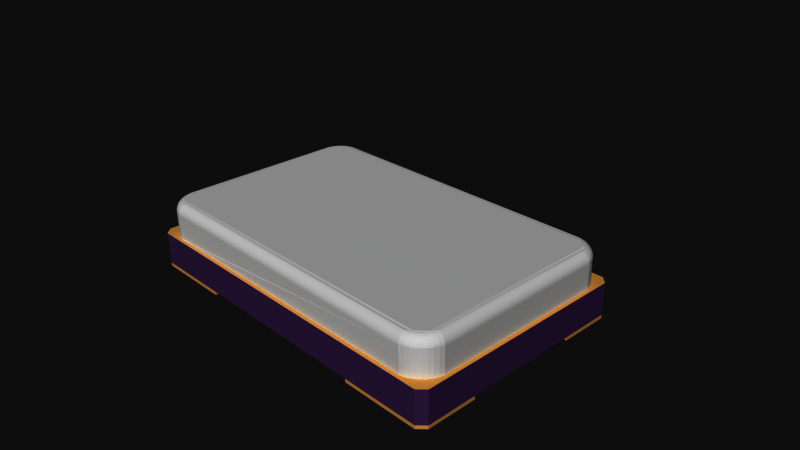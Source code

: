 # Source: 94.blend  (saved by Blender 2.72.0; exported with 4.5.12 LTS)
import bpy
from mathutils import Matrix  # noqa: F401  (used for matrix-valued properties, if any)

bpy.ops.wm.read_factory_settings(use_empty=True)
scene = bpy.context.scene
scene.name = 'Scene'

# ---- collections
col_collection_1 = bpy.data.collections.new('Collection 1'); scene.collection.children.link(col_collection_1)

# ---- materials (node trees are filled in below, after node groups)
mat_crystal = bpy.data.materials.new('crystal')
mat_crystal.alpha_threshold = 0.0
mat_crystal.use_transparent_shadow = False
mat_crystal.roughness = 0.5
mat_black = bpy.data.materials.new('black')
mat_black.alpha_threshold = 0.0
mat_black.use_transparent_shadow = False
mat_black.diffuse_color = (0.1866, 0.09327, 0.26, 1.0)
mat_black.specular_color = (0.1333, 0.03164, 0.1224)
mat_black.roughness = 0.5
mat_pads = bpy.data.materials.new('pads')
mat_pads.alpha_threshold = 0.0
mat_pads.use_transparent_shadow = False
mat_pads.diffuse_color = (0.8745, 0.5529, 0.2196, 1.0)
mat_pads.specular_color = (1.0, 0.7176, 0.1882)
mat_pads.roughness = 0.5

# ---- material node trees

# ---- world
world_world = bpy.data.worlds.new('World'); scene.world = world_world
world_world.color = (0.05088, 0.05088, 0.05088)
world_world.use_sun_shadow = False
world_world.sun_shadow_jitter_overblur = 0.0
world_world.cycles.sampling_method = 'MANUAL'
world_world.cycles.sample_map_resolution = 256

# ---- cameras
cam_camera = bpy.data.cameras.new('Camera')
cam_camera.clip_end = 100.0
cam_camera.lens = 35.0
cam_camera.sensor_width = 32.0
cam_camera.sensor_height = 18.0
cam_camera.ortho_scale = 7.314
cam_camera.dof.focus_distance = 0.0
cam_camera.dof.aperture_fstop = 128.0

# ---- meshes
me_94 = bpy.data.meshes.new('94')
me_94.from_pydata([(2.5, -0.45, 1.5), (-2.05, 0.0, -1.55), (-2.45, 0.0, 1.15), (-2.45, 0.0, -1.15), (-2.05, 0.0, 1.55), (2.113, 0.0, 1.545), (2.113, 0.35, 1.545), (2.174, 0.0, 1.53), (2.232, 0.0, 1.506), (2.285, 0.0, 1.474), (2.333, 0.0, 1.433), (2.374, 0.0, 1.385), (2.406, 0.0, 1.332), (2.43, 0.0, 1.274), (2.445, 0.0, 1.213), (2.445, 0.35, 1.213), (2.443, 0.376, 1.212), (2.428, 0.376, 1.273), (2.404, 0.376, 1.331), (2.372, 0.376, 1.384), (2.331, 0.376, 1.431), (2.284, 0.376, 1.472), (2.231, 0.376, 1.504), (2.173, 0.376, 1.528), (2.112, 0.376, 1.543), (2.436, 0.4013, 1.211), (2.422, 0.4013, 1.271), (2.398, 0.4013, 1.327), (2.366, 0.4013, 1.38), (2.326, 0.4013, 1.426), (2.28, 0.4013, 1.466), (2.227, 0.4013, 1.498), (2.171, 0.4013, 1.522), (2.111, 0.4013, 1.536), (2.425, 0.425, 1.209), (2.411, 0.425, 1.267), (2.388, 0.425, 1.322), (2.357, 0.425, 1.373), (2.319, 0.425, 1.419), (2.273, 0.425, 1.457), (2.222, 0.425, 1.488), (2.167, 0.425, 1.511), (2.109, 0.425, 1.525), (2.41, 0.4464, 1.207), (2.397, 0.4464, 1.263), (2.375, 0.4464, 1.316), (2.345, 0.4464, 1.364), (2.308, 0.4464, 1.408), (2.264, 0.4464, 1.445), (2.216, 0.4464, 1.475), (2.163, 0.4464, 1.497), (2.107, 0.4464, 1.51), (2.392, 0.4649, 1.204), (2.379, 0.4649, 1.257), (2.359, 0.4649, 1.307), (2.33, 0.4649, 1.354), (2.295, 0.4649, 1.395), (2.254, 0.4649, 1.43), (2.207, 0.4649, 1.459), (2.157, 0.4649, 1.479), (2.104, 0.4649, 1.492), (2.371, 0.4799, 1.201), (2.359, 0.4799, 1.25), (2.34, 0.4799, 1.298), (2.313, 0.4799, 1.341), (2.28, 0.4799, 1.38), (2.241, 0.4799, 1.413), (2.198, 0.4799, 1.44), (2.15, 0.4799, 1.459), (2.101, 0.4799, 1.471), (2.348, 0.491, 1.197), (2.318, 0.491, 1.287), (2.263, 0.491, 1.363), (2.187, 0.491, 1.418), (2.097, 0.491, 1.448), (2.296, 0.4977, 1.275), (2.175, 0.4977, 1.396), (2.445, 0.0, -1.213), (2.445, 0.35, -1.213), (2.43, 0.0, -1.274), (2.406, 0.0, -1.332), (2.374, 0.0, -1.385), (2.333, 0.0, -1.433), (2.285, 0.0, -1.474), (2.232, 0.0, -1.506), (2.174, 0.0, -1.53), (2.113, 0.0, -1.545), (2.113, 0.35, -1.545), (2.112, 0.376, -1.543), (2.173, 0.376, -1.528), (2.231, 0.376, -1.504), (2.284, 0.376, -1.472), (2.331, 0.376, -1.431), (2.372, 0.376, -1.384), (2.404, 0.376, -1.331), (2.428, 0.376, -1.273), (2.443, 0.376, -1.212), (2.111, 0.4013, -1.536), (2.171, 0.4013, -1.522), (2.227, 0.4013, -1.498), (2.28, 0.4013, -1.466), (2.326, 0.4013, -1.426), (2.366, 0.4013, -1.38), (2.398, 0.4013, -1.327), (2.422, 0.4013, -1.271), (2.436, 0.4013, -1.211), (2.109, 0.425, -1.525), (2.167, 0.425, -1.511), (2.222, 0.425, -1.488), (2.273, 0.425, -1.457), (2.319, 0.425, -1.419), (2.357, 0.425, -1.373), (2.388, 0.425, -1.322), (2.411, 0.425, -1.267), (2.425, 0.425, -1.209), (2.107, 0.4464, -1.51), (2.163, 0.4464, -1.497), (2.216, 0.4464, -1.475), (2.264, 0.4464, -1.445), (2.308, 0.4464, -1.408), (2.345, 0.4464, -1.364), (2.375, 0.4464, -1.316), (2.397, 0.4464, -1.263), (2.41, 0.4464, -1.207), (2.104, 0.4649, -1.492), (2.157, 0.4649, -1.479), (2.207, 0.4649, -1.459), (2.254, 0.4649, -1.43), (2.295, 0.4649, -1.395), (2.33, 0.4649, -1.354), (2.359, 0.4649, -1.307), (2.379, 0.4649, -1.257), (2.392, 0.4649, -1.204), (2.101, 0.4799, -1.471), (2.15, 0.4799, -1.459), (2.198, 0.4799, -1.44), (2.241, 0.4799, -1.413), (2.28, 0.4799, -1.38), (2.313, 0.4799, -1.341), (2.34, 0.4799, -1.298), (2.359, 0.4799, -1.25), (2.371, 0.4799, -1.201), (2.097, 0.491, -1.448), (2.143, 0.491, -1.437), (2.187, 0.491, -1.418), (2.227, 0.491, -1.394), (2.294, 0.491, -1.327), (2.318, 0.491, -1.287), (2.337, 0.491, -1.243), (2.348, 0.491, -1.197), (2.175, 0.4977, -1.396), (2.245, 0.4977, -1.345), (2.296, 0.4977, -1.275), (-2.113, 0.35, -1.545), (-2.119, 0.0, -1.544), (-2.174, 0.35, -1.53), (-2.187, 0.0, -1.526), (-2.232, 0.35, -1.506), (-2.25, 0.0, -1.496), (-2.285, 0.35, -1.474), (-2.307, 0.0, -1.456), (-2.333, 0.35, -1.433), (-2.356, 0.0, -1.407), (-2.374, 0.35, -1.385), (-2.396, 0.0, -1.35), (-2.406, 0.35, -1.332), (-2.426, 0.0, -1.287), (-2.43, 0.35, -1.274), (-2.444, 0.0, -1.219), (-2.445, 0.35, -1.213), (-2.112, 0.376, -1.543), (-2.173, 0.376, -1.528), (-2.231, 0.376, -1.504), (-2.284, 0.376, -1.472), (-2.331, 0.376, -1.431), (-2.372, 0.376, -1.384), (-2.404, 0.376, -1.331), (-2.428, 0.376, -1.273), (-2.443, 0.376, -1.212), (-2.436, 0.4013, -1.211), (-2.422, 0.4013, -1.271), (-2.398, 0.4013, -1.327), (-2.366, 0.4013, -1.38), (-2.326, 0.4013, -1.426), (-2.28, 0.4013, -1.466), (-2.227, 0.4013, -1.498), (-2.171, 0.4013, -1.522), (-2.111, 0.4013, -1.536), (-2.425, 0.425, -1.209), (-2.411, 0.425, -1.267), (-2.388, 0.425, -1.322), (-2.357, 0.425, -1.373), (-2.319, 0.425, -1.419), (-2.273, 0.425, -1.457), (-2.222, 0.425, -1.488), (-2.167, 0.425, -1.511), (-2.109, 0.425, -1.525), (-2.41, 0.4464, -1.207), (-2.397, 0.4464, -1.263), (-2.375, 0.4464, -1.316), (-2.345, 0.4464, -1.364), (-2.308, 0.4464, -1.408), (-2.264, 0.4464, -1.445), (-2.216, 0.4464, -1.475), (-2.163, 0.4464, -1.497), (-2.107, 0.4464, -1.51), (-2.392, 0.4649, -1.204), (-2.379, 0.4649, -1.257), (-2.359, 0.4649, -1.307), (-2.33, 0.4649, -1.354), (-2.295, 0.4649, -1.395), (-2.254, 0.4649, -1.43), (-2.207, 0.4649, -1.459), (-2.157, 0.4649, -1.479), (-2.104, 0.4649, -1.492), (-2.371, 0.4799, -1.201), (-2.359, 0.4799, -1.25), (-2.34, 0.4799, -1.298), (-2.313, 0.4799, -1.341), (-2.28, 0.4799, -1.38), (-2.241, 0.4799, -1.413), (-2.198, 0.4799, -1.44), (-2.15, 0.4799, -1.459), (-2.101, 0.4799, -1.471), (-2.348, 0.491, -1.197), (-2.318, 0.491, -1.287), (-2.294, 0.491, -1.327), (-2.227, 0.491, -1.394), (-2.187, 0.491, -1.418), (-2.143, 0.491, -1.437), (-2.097, 0.491, -1.448), (-2.296, 0.4977, -1.275), (-2.175, 0.4977, -1.396), (-2.445, 0.35, 1.213), (-2.444, 0.0, 1.219), (-2.43, 0.35, 1.274), (-2.426, 0.0, 1.287), (-2.406, 0.35, 1.332), (-2.396, 0.0, 1.35), (-2.374, 0.35, 1.385), (-2.356, 0.0, 1.407), (-2.333, 0.35, 1.433), (-2.307, 0.0, 1.456), (-2.285, 0.35, 1.474), (-2.25, 0.0, 1.496), (-2.232, 0.35, 1.506), (-2.187, 0.0, 1.526), (-2.174, 0.35, 1.53), (-2.119, 0.0, 1.544), (-2.113, 0.35, 1.545), (-2.443, 0.376, 1.212), (-2.428, 0.376, 1.273), (-2.404, 0.376, 1.331), (-2.372, 0.376, 1.384), (-2.331, 0.376, 1.431), (-2.284, 0.376, 1.472), (-2.231, 0.376, 1.504), (-2.173, 0.376, 1.528), (-2.112, 0.376, 1.543), (-2.111, 0.4013, 1.536), (-2.171, 0.4013, 1.522), (-2.227, 0.4013, 1.498), (-2.28, 0.4013, 1.466), (-2.326, 0.4013, 1.426), (-2.366, 0.4013, 1.38), (-2.398, 0.4013, 1.327), (-2.422, 0.4013, 1.271), (-2.436, 0.4013, 1.211), (-2.109, 0.425, 1.525), (-2.167, 0.425, 1.511), (-2.222, 0.425, 1.488), (-2.273, 0.425, 1.457), (-2.319, 0.425, 1.419), (-2.357, 0.425, 1.373), (-2.388, 0.425, 1.322), (-2.411, 0.425, 1.267), (-2.425, 0.425, 1.209), (-2.107, 0.4464, 1.51), (-2.163, 0.4464, 1.497), (-2.216, 0.4464, 1.475), (-2.264, 0.4464, 1.445), (-2.308, 0.4464, 1.408), (-2.345, 0.4464, 1.364), (-2.375, 0.4464, 1.316), (-2.397, 0.4464, 1.263), (-2.41, 0.4464, 1.207), (-2.104, 0.4649, 1.492), (-2.157, 0.4649, 1.479), (-2.207, 0.4649, 1.459), (-2.254, 0.4649, 1.43), (-2.295, 0.4649, 1.395), (-2.33, 0.4649, 1.354), (-2.359, 0.4649, 1.307), (-2.379, 0.4649, 1.257), (-2.392, 0.4649, 1.204), (-2.101, 0.4799, 1.471), (-2.15, 0.4799, 1.459), (-2.198, 0.4799, 1.44), (-2.241, 0.4799, 1.413), (-2.28, 0.4799, 1.38), (-2.313, 0.4799, 1.341), (-2.34, 0.4799, 1.298), (-2.359, 0.4799, 1.25), (-2.371, 0.4799, 1.201), (-2.097, 0.491, 1.448), (-2.187, 0.491, 1.418), (-2.263, 0.491, 1.363), (-2.318, 0.491, 1.287), (-2.348, 0.491, 1.197), (-2.175, 0.4977, 1.396), (-2.296, 0.4977, 1.275), (-2.5, 0.0, 1.5), (-2.4, 0.0, 1.6), (-2.4, 0.0, -1.6), (-2.5, 0.0, -1.5), (2.5, 0.0, -1.5), (2.5, 0.0, 1.5), (2.4, 0.0, 1.6), (2.4, 0.0, -1.6), (1.3, -0.45, -1.6), (1.3, -0.5, -1.6), (1.3, -0.45, -1.091), (1.3, -0.5, -1.091), (-1.3, -0.5, -1.6), (-2.4, -0.5, -1.6), (-1.3, -0.45, -1.6), (2.4, -0.5, -1.6), (2.5, -0.5, -1.5), (2.5, -0.5, -0.8), (2.5, -0.45, -0.8), (2.5, -0.45, 0.8), (2.5, -0.5, 0.8), (2.5, -0.5, 1.5), (1.591, -0.45, -0.8), (1.591, -0.5, -0.8), (1.3, -0.45, 0.8), (1.3, -0.5, 0.8), (2.4, -0.5, 1.6), (1.3, -0.5, 1.6), (1.3, -0.45, 1.6), (-1.3, -0.45, 1.6), (-1.3, -0.5, 1.6), (-2.4, -0.5, 1.6), (-1.3, -0.45, 0.8), (-1.3, -0.5, 0.8), (-2.5, -0.5, 1.5), (-2.5, -0.5, 0.8), (-2.5, -0.45, 0.8), (-2.5, -0.45, -0.8), (-2.5, -0.5, -0.8), (-2.5, -0.5, -1.5), (-1.3, -0.45, -0.8), (-1.3, -0.5, -0.8), (2.4, -0.45, 1.6), (2.5, -0.45, -1.5), (2.4, -0.45, -1.6), (-2.5, -0.45, -1.5), (-2.4, -0.45, -1.6), (-2.5, -0.45, 1.5), (-2.4, -0.45, 1.6), (-1.3, -0.5, -1.6), (-2.4, -0.5, -1.6), (-2.5, -0.5, -0.8), (-2.5, -0.5, -1.5), (-1.3, -0.5, -0.8)], [], [(162, 163, 161, 160), (21, 22, 8, 9), (336, 331, 332, 337, 338), (336, 338, 339, 335), (23, 24, 6, 5, 7), (322, 334, 333, 321), (355, 318, 315, 354), (169, 168, 3, 2, 234, 233), (88, 89, 85, 86, 87), (20, 21, 9, 10), (334, 328, 329, 333), (151, 150, 232), (18, 19, 11, 12), (344, 346, 347, 343), (89, 90, 84, 85), (205, 115, 106, 196), (356, 314, 313, 357), (94, 95, 79, 80), (359, 312, 311, 358), (16, 17, 13, 14, 15), (331, 336, 335, 330), (76, 73, 72, 71, 75), (187, 97, 88, 170), (22, 23, 7, 8), (295, 286, 60, 69), (358, 347, 346, 345), (93, 94, 80, 81), (284, 285, 276, 275), (264, 265, 252, 253), (57, 58, 49, 48), (269, 270, 261, 260), (120, 121, 112, 111), (243, 255, 254, 241, 242), (257, 247, 249, 258), (65, 66, 57, 56), (259, 260, 257, 258), (287, 288, 279, 278), (47, 48, 39, 38), (291, 292, 283, 282), (290, 291, 282, 281), (304, 305, 297, 296, 295), (294, 206, 197, 285), (257, 256, 245, 247), (268, 269, 260, 259), (38, 39, 30, 29), (130, 131, 122, 121), (124, 125, 116, 115), (115, 116, 107, 106), (197, 198, 189, 188), (237, 252, 251, 235), (122, 123, 114, 113), (275, 276, 267, 266), (190, 191, 182, 181), (279, 280, 271, 270), (149, 70, 61, 141), (32, 33, 24, 23), (30, 31, 22, 21), (250, 178, 169, 233), (278, 279, 270, 269), (1, 154, 153, 87, 86), (151, 152, 147, 146, 145, 144, 150), (39, 40, 31, 30), (36, 37, 28, 27), (244, 245, 243, 242), (216, 217, 208, 207), (26, 27, 18, 17), (29, 30, 21, 20), (272, 273, 264, 263), (265, 266, 251, 252), (208, 209, 200, 199), (299, 300, 291, 290), (295, 296, 287, 286), (286, 287, 278, 277), (182, 183, 174, 175), (72, 73, 67, 66, 65), (151, 232, 231, 310, 309, 76, 75, 152), (126, 127, 118, 117), (213, 214, 205, 204), (218, 219, 210, 209), (17, 18, 12, 13), (341, 344, 343, 340), (304, 295, 69, 74), (214, 124, 115, 205), (345, 346, 344, 341, 342), (309, 310, 307, 306, 305), (323, 360, 361, 324, 357, 325), (147, 148, 140, 139, 138, 146), (56, 57, 48, 47), (204, 205, 196, 195), (189, 190, 181, 180), (107, 108, 99, 98), (63, 64, 55, 54), (300, 301, 292, 291), (131, 132, 123, 122), (52, 53, 44, 43), (58, 59, 50, 49), (293, 294, 285, 284), (59, 60, 51, 50), (181, 182, 175, 176), (25, 26, 17, 16), (253, 252, 237, 239), (31, 32, 23, 22), (14, 77, 78, 15), (280, 281, 272, 271), (225, 226, 218, 217), (45, 46, 37, 36), (230, 142, 133, 223), (150, 144, 143, 142, 230, 229, 228, 232), (271, 272, 263, 262), (292, 293, 284, 283), (134, 135, 126, 125), (99, 100, 91, 90), (53, 54, 45, 44), (261, 262, 255, 256), (55, 56, 47, 46), (140, 141, 132, 131), (49, 50, 41, 40), (110, 111, 102, 101), (212, 213, 204, 203), (232, 228, 227, 226, 225, 231), (127, 128, 119, 118), (172, 171, 155, 157), (202, 203, 194, 193), (163, 175, 174, 161), (142, 143, 134, 133), (118, 119, 110, 109), (297, 298, 289, 288), (40, 41, 32, 31), (305, 306, 299, 298, 297), (70, 71, 63, 62, 61), (270, 271, 262, 261), (112, 113, 104, 103), (277, 278, 269, 268), (34, 35, 26, 25), (197, 188, 276, 285), (128, 129, 120, 119), (129, 130, 121, 120), (206, 207, 198, 197), (200, 201, 192, 191), (286, 277, 51, 60), (185, 186, 171, 172), (96, 16, 15, 78), (221, 222, 213, 212), (52, 43, 123, 132), (119, 120, 111, 110), (301, 302, 293, 292), (223, 133, 124, 214), (168, 169, 167, 166), (166, 167, 165, 164), (164, 165, 163, 162), (35, 36, 27, 26), (241, 239, 240, 242), (239, 237, 238, 240), (246, 247, 245, 244), (61, 62, 53, 52), (235, 233, 234, 236), (163, 165, 176, 175), (188, 189, 180, 179), (44, 45, 36, 35), (296, 297, 288, 287), (209, 210, 201, 200), (97, 98, 89, 88), (106, 107, 98, 97), (61, 52, 132, 141), (145, 146, 138, 137, 136), (226, 227, 220, 219, 218), (276, 188, 179, 267), (173, 172, 157, 159), (307, 308, 303, 302, 301), (210, 211, 202, 201), (139, 140, 131, 130), (102, 103, 94, 93), (194, 195, 186, 185), (67, 68, 59, 58), (195, 196, 187, 186), (116, 117, 108, 107), (184, 185, 172, 173), (217, 218, 209, 208), (222, 223, 214, 213), (282, 283, 274, 273), (133, 134, 125, 124), (248, 249, 247, 246), (263, 264, 253, 254), (113, 114, 105, 104), (211, 212, 203, 202), (186, 187, 170, 171), (259, 258, 24, 33), (177, 167, 169, 178), (237, 235, 236, 238), (183, 184, 173, 174), (180, 181, 176, 177), (220, 221, 212, 211), (46, 47, 38, 37), (24, 258, 249, 6), (302, 303, 294, 293), (125, 126, 117, 116), (135, 136, 127, 126), (266, 267, 250, 251), (191, 192, 183, 182), (225, 217, 216, 215, 224), (219, 220, 211, 210), (273, 274, 265, 264), (207, 208, 199, 198), (51, 277, 268, 42), (308, 224, 215, 303), (105, 25, 16, 96), (76, 309, 305, 304, 74, 73), (193, 194, 185, 184), (71, 72, 65, 64, 63), (192, 193, 184, 183), (215, 216, 207, 206), (199, 200, 191, 190), (68, 69, 60, 59), (157, 155, 156, 158), (177, 176, 165, 167), (98, 99, 90, 89), (153, 170, 88, 87), (159, 157, 158, 160), (104, 105, 96, 95), (41, 42, 33, 32), (155, 153, 154, 156), (5, 6, 249, 248, 4), (121, 122, 113, 112), (123, 43, 34, 114), (233, 235, 251, 250), (91, 92, 82, 83), (48, 49, 40, 39), (243, 245, 256, 255), (179, 178, 250, 267), (108, 109, 100, 99), (111, 112, 103, 102), (288, 289, 280, 279), (27, 28, 19, 18), (28, 29, 20, 19), (54, 55, 46, 45), (64, 65, 56, 55), (100, 101, 92, 91), (50, 51, 42, 41), (274, 275, 266, 265), (62, 63, 54, 53), (289, 290, 281, 280), (281, 282, 273, 272), (37, 38, 29, 28), (144, 145, 136, 135, 134, 143), (117, 118, 109, 108), (260, 261, 256, 257), (34, 25, 105, 114), (101, 102, 93, 92), (148, 149, 141, 140), (228, 229, 222, 221, 220, 227), (137, 138, 129, 128), (103, 104, 95, 94), (262, 263, 254, 255), (138, 139, 130, 129), (283, 284, 275, 274), (298, 299, 290, 289), (229, 230, 223, 222), (66, 67, 58, 57), (43, 44, 35, 34), (303, 215, 206, 294), (239, 241, 254, 253), (153, 155, 171, 170), (136, 137, 128, 127), (198, 199, 190, 189), (179, 180, 177, 178), (201, 202, 193, 192), (307, 301, 300, 299, 306), (109, 110, 101, 100), (42, 268, 259, 33), (310, 231, 225, 224, 308, 307), (203, 204, 195, 194), (331, 330, 0, 332), (152, 75, 71, 70, 149, 148, 147), (95, 96, 78, 77, 79), (11, 10, 9, 8, 7, 5, 4, 248, 246, 244, 242, 240, 238, 236, 234, 2, 3, 168, 166, 164, 162, 160, 158, 156, 154, 1, 313, 314, 311, 312, 317, 316, 315, 318, 86, 85, 84, 83, 82, 81, 80, 79, 77, 14, 13, 12), (326, 327, 328, 334, 322, 320), (19, 20, 10, 11), (1, 86, 318, 313), (349, 352, 351, 348), (74, 69, 68, 67, 73), (92, 93, 81, 82), (352, 323, 325, 351), (337, 353, 339, 338), (106, 97, 187, 196), (90, 91, 83, 84), (160, 161, 174, 173, 159), (352, 349, 362, 364), (330, 335, 339, 340, 343, 347, 348, 351, 325, 319, 321, 333, 329), (320, 322, 321, 319), (0, 316, 317, 353), (332, 0, 353, 337), (354, 329, 328, 327), (326, 355, 354, 327), (316, 0, 330, 329, 354, 315), (350, 356, 357, 324), (342, 359, 358, 345), (364, 362, 363, 361, 360), (349, 350, 363, 362), (350, 324, 361, 363), (324, 323, 360, 361), (323, 352, 364, 360), (339, 353, 317, 312, 359, 340), (342, 341, 340, 359), (348, 347, 358, 311, 314, 356), (348, 356, 350, 362, 363, 349), (319, 325, 357, 313, 318, 355), (326, 320, 319, 355)])
me_94.polygons.foreach_set('material_index', [0, 0, 2, 2, 0, 2, 1, 0, 0, 0, 2, 0, 0, 2, 0, 0, 0, 0, 1, 0, 2, 0, 0, 0, 0, 2, 0, 0, 0, 0, 0, 0, 0, 0, 0, 0, 0, 0, 0, 0, 0, 0, 0, 0, 0, 0, 0, 0, 0, 0, 0, 0, 0, 0, 0, 0, 0, 0, 0, 0, 0, 0, 0, 0, 0, 0, 0, 0, 0, 0, 0, 0, 0, 0, 0, 0, 0, 0, 0, 0, 2, 0, 0, 2, 0, 2, 0, 0, 0, 0, 0, 0, 0, 0, 0, 0, 0, 0, 0, 0, 0, 0, 0, 0, 0, 0, 0, 0, 0, 0, 0, 0, 0, 0, 0, 0, 0, 0, 0, 0, 0, 0, 0, 0, 0, 0, 0, 0, 0, 0, 0, 0, 0, 0, 0, 0, 0, 0, 0, 0, 0, 0, 0, 0, 0, 0, 0, 0, 0, 0, 0, 0, 0, 0, 0, 0, 0, 0, 0, 0, 0, 0, 0, 0, 0, 0, 0, 0, 0, 0, 0, 0, 0, 0, 0, 0, 0, 0, 0, 0, 0, 0, 0, 0, 0, 0, 0, 0, 0, 0, 0, 0, 0, 0, 0, 0, 0, 0, 0, 0, 0, 0, 0, 0, 0, 0, 0, 0, 0, 0, 0, 0, 0, 0, 0, 0, 0, 0, 0, 0, 0, 0, 0, 0, 0, 0, 0, 0, 0, 0, 0, 0, 0, 0, 0, 0, 0, 0, 0, 0, 0, 0, 0, 0, 0, 0, 0, 0, 0, 0, 0, 0, 0, 0, 0, 0, 0, 0, 0, 0, 0, 0, 0, 0, 0, 0, 0, 0, 0, 0, 0, 2, 0, 0, 2, 2, 0, 2, 2, 0, 0, 2, 2, 0, 0, 0, 0, 1, 2, 1, 2, 2, 2, 1, 2, 2, 2, 0, 0, 0, 0, 1, 2, 1, 2, 1, 2])
me_94.materials.append(mat_crystal)
me_94.materials.append(mat_black)
me_94.materials.append(mat_pads)
me_94.use_remesh_preserve_volume = False
me_94.use_remesh_preserve_attributes = False
me_94.use_mirror_vertex_groups = False
me_94.update()

# ---- objects
ob_94 = bpy.data.objects.new('94', me_94)
ob_camera = bpy.data.objects.new('Camera', cam_camera)

# ---- transforms, parenting, visibility, modifiers, constraints
ob_94.location = (0.0, 0.0, 0.0)
ob_94.rotation_euler = (1.571, -0.0, 0.0)
ob_94.lineart.crease_threshold = 0.0
ob_camera.location = (7.481, -6.508, 5.344)
ob_camera.rotation_euler = (1.109, 0.01082, 0.8149)
ob_camera.lock_rotations_4d = False
ob_camera.empty_display_type = 'ARROWS'
ob_camera.color = (0.0, 0.0, 0.0, 0.0)
ob_camera.display_type = 'WIRE'
ob_camera.lineart.crease_threshold = 0.0

# ---- collection membership
col_collection_1.objects.link(ob_94)
col_collection_1.objects.link(ob_camera)

# ---- scene / render settings (as saved in the file)
scene.camera = ob_camera
scene.frame_start = 1; scene.frame_end = 250; scene.frame_set(1)
scene.render.engine = 'BLENDER_EEVEE_NEXT'
scene.render.resolution_percentage = 50
scene.render.dither_intensity = 0.0
scene.cycles.use_denoising = False
scene.cycles.samples = 10
scene.cycles.sampling_pattern = 'TABULATED_SOBOL'
scene.cycles.light_sampling_threshold = 0.0
scene.cycles.use_adaptive_sampling = False
scene.cycles.use_light_tree = False
scene.cycles.blur_glossy = 0.0
scene.cycles.pixel_filter_type = 'GAUSSIAN'
scene.cycles.sample_clamp_indirect = 0.0
scene.view_settings.view_transform = 'Raw'
bpy.context.view_layer.update()

# ---- added for rendering (the .blend has no usable light): sun
light_auto_sun = bpy.data.lights.new('AutoSun', 'SUN')
light_auto_sun.energy = 3.0
light_auto_sun.angle = 0.0523599
ob_auto_sun = bpy.data.objects.new('AutoSun', light_auto_sun)
scene.collection.objects.link(ob_auto_sun)
ob_auto_sun.rotation_euler = (0.872665, 0.174533, 0.523599)
bpy.context.view_layer.update()
